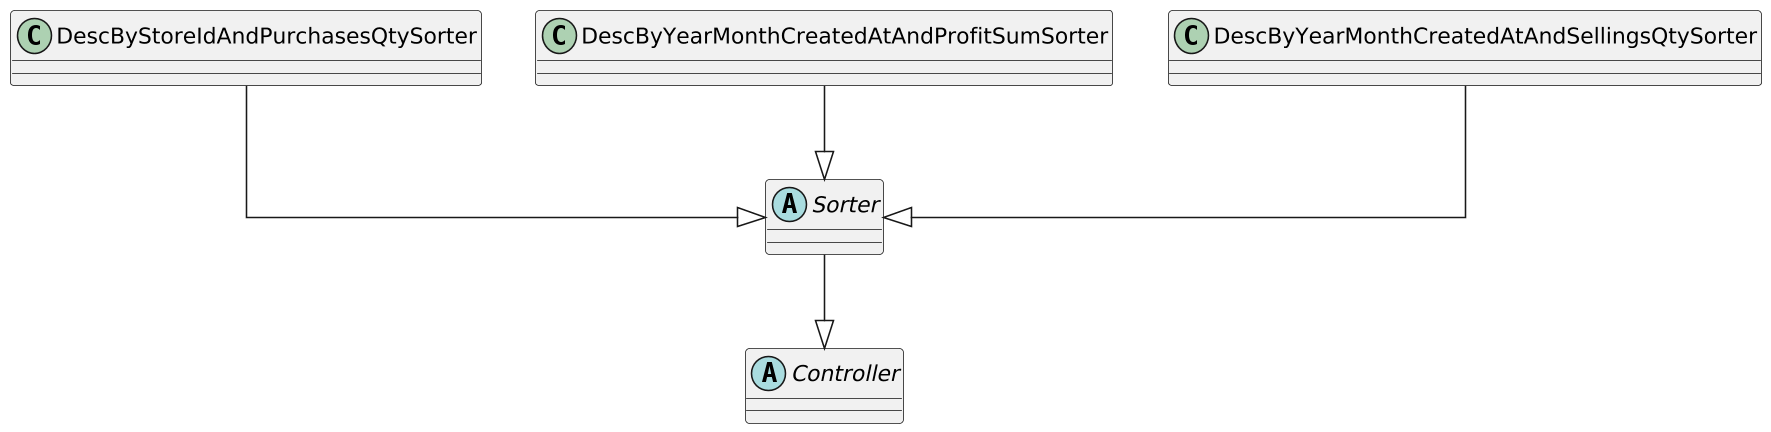

The diagram above was rendered by PlantUML. Its source (embedded in the PNG):
@startuml
skinparam classAttributeIconSize 0
skinparam shadowing false
skinparam dpi 150
skinparam packageStyle rectangle
skinparam linetype ortho

' ======================= CLASSES =======================

abstract class Controller
abstract class Sorter

class DescByStoreIdAndPurchasesQtySorter
class DescByYearMonthCreatedAtAndProfitSumSorter
class DescByYearMonthCreatedAtAndSellingsQtySorter

' ======================= RELATIONSHIPS =======================

Sorter --|> Controller
DescByStoreIdAndPurchasesQtySorter --|> Sorter
DescByYearMonthCreatedAtAndProfitSumSorter --|> Sorter
DescByYearMonthCreatedAtAndSellingsQtySorter --|> Sorter

' ======================= STYLING =======================
top to bottom direction
@enduml